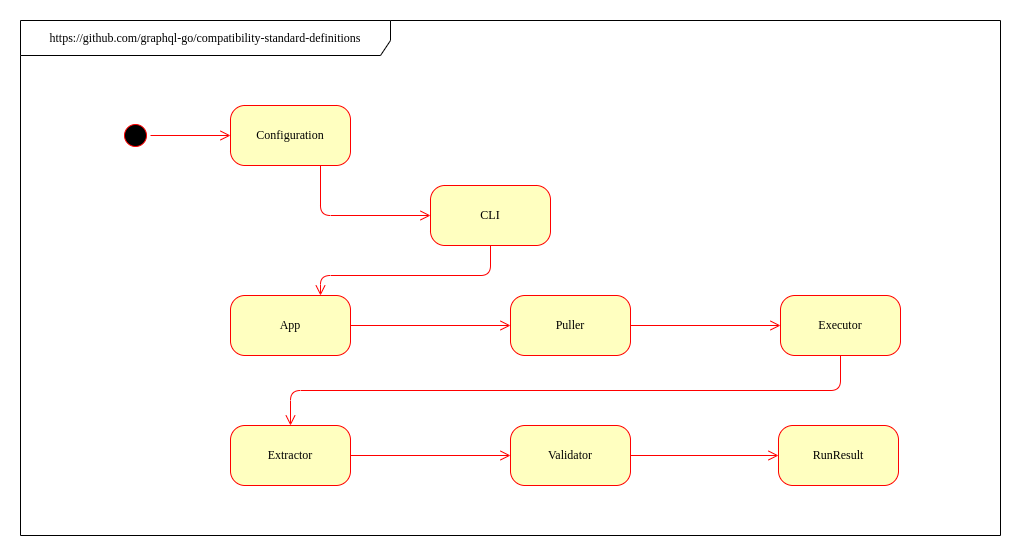

The diagram above was exported from draw.io. Its source (the exported page's mxGraphModel, read from the mxfile embedded in the PNG):
<mxGraphModel dx="794" dy="512" grid="1" gridSize="10" guides="1" tooltips="1" connect="1" arrows="1" fold="1" page="1" pageScale="1" pageWidth="1100" pageHeight="850" background="none" math="0" shadow="0">
  <root>
    <mxCell id="0" />
    <mxCell id="1" parent="0" />
    <mxCell id="2a3bc250acf0617d-8" value="https://github.com/graphql-go/compatibility-standard-definitions" style="shape=umlFrame;whiteSpace=wrap;html=1;rounded=1;shadow=0;comic=0;labelBackgroundColor=none;strokeWidth=1;fontFamily=Verdana;fontSize=12;align=center;width=370;height=35;" parent="1" vertex="1">
      <mxGeometry x="30" y="35" width="980" height="515" as="geometry" />
    </mxCell>
    <mxCell id="382b91b5511bd0f7-1" value="" style="ellipse;html=1;shape=startState;fillColor=#000000;strokeColor=#ff0000;rounded=1;shadow=0;comic=0;labelBackgroundColor=none;fontFamily=Verdana;fontSize=12;fontColor=#000000;align=center;direction=south;" parent="1" vertex="1">
      <mxGeometry x="130" y="135" width="30" height="30" as="geometry" />
    </mxCell>
    <mxCell id="382b91b5511bd0f7-5" value="App" style="rounded=1;whiteSpace=wrap;html=1;arcSize=24;fillColor=#ffffc0;strokeColor=#ff0000;shadow=0;comic=0;labelBackgroundColor=none;fontFamily=Verdana;fontSize=12;fontColor=#000000;align=center;" parent="1" vertex="1">
      <mxGeometry x="240" y="310" width="120" height="60" as="geometry" />
    </mxCell>
    <mxCell id="382b91b5511bd0f7-6" value="Configuration" style="rounded=1;whiteSpace=wrap;html=1;arcSize=24;fillColor=#ffffc0;strokeColor=#ff0000;shadow=0;comic=0;labelBackgroundColor=none;fontFamily=Verdana;fontSize=12;fontColor=#000000;align=center;" parent="1" vertex="1">
      <mxGeometry x="240" y="120" width="120" height="60" as="geometry" />
    </mxCell>
    <mxCell id="382b91b5511bd0f7-7" value="CLI" style="rounded=1;whiteSpace=wrap;html=1;arcSize=24;fillColor=#ffffc0;strokeColor=#ff0000;shadow=0;comic=0;labelBackgroundColor=none;fontFamily=Verdana;fontSize=12;fontColor=#000000;align=center;" parent="1" vertex="1">
      <mxGeometry x="440" y="200" width="120" height="60" as="geometry" />
    </mxCell>
    <mxCell id="382b91b5511bd0f7-9" value="Executor" style="rounded=1;whiteSpace=wrap;html=1;arcSize=24;fillColor=#ffffc0;strokeColor=#ff0000;shadow=0;comic=0;labelBackgroundColor=none;fontFamily=Verdana;fontSize=12;fontColor=#000000;align=center;" parent="1" vertex="1">
      <mxGeometry x="790" y="310" width="120" height="60" as="geometry" />
    </mxCell>
    <mxCell id="382b91b5511bd0f7-10" value="Puller" style="rounded=1;whiteSpace=wrap;html=1;arcSize=24;fillColor=#ffffc0;strokeColor=#ff0000;shadow=0;comic=0;labelBackgroundColor=none;fontFamily=Verdana;fontSize=12;fontColor=#000000;align=center;" parent="1" vertex="1">
      <mxGeometry x="520" y="310" width="120" height="60" as="geometry" />
    </mxCell>
    <mxCell id="2a3bc250acf0617d-9" style="edgeStyle=orthogonalEdgeStyle;html=1;labelBackgroundColor=none;endArrow=open;endSize=8;strokeColor=#ff0000;fontFamily=Verdana;fontSize=12;align=left;" parent="1" source="382b91b5511bd0f7-1" target="382b91b5511bd0f7-6" edge="1">
      <mxGeometry relative="1" as="geometry" />
    </mxCell>
    <mxCell id="2a3bc250acf0617d-10" style="edgeStyle=orthogonalEdgeStyle;html=1;labelBackgroundColor=none;endArrow=open;endSize=8;strokeColor=#ff0000;fontFamily=Verdana;fontSize=12;align=left;entryX=0;entryY=0.5;" parent="1" source="382b91b5511bd0f7-6" target="382b91b5511bd0f7-7" edge="1">
      <mxGeometry relative="1" as="geometry">
        <Array as="points">
          <mxPoint x="330" y="230" />
        </Array>
      </mxGeometry>
    </mxCell>
    <mxCell id="2a3bc250acf0617d-11" style="edgeStyle=orthogonalEdgeStyle;html=1;entryX=0.75;entryY=0;labelBackgroundColor=none;endArrow=open;endSize=8;strokeColor=#ff0000;fontFamily=Verdana;fontSize=12;align=left;exitX=0.5;exitY=1;" parent="1" source="382b91b5511bd0f7-7" target="382b91b5511bd0f7-5" edge="1">
      <mxGeometry relative="1" as="geometry">
        <mxPoint x="520" y="300" as="sourcePoint" />
        <Array as="points">
          <mxPoint x="500" y="290" />
          <mxPoint x="330" y="290" />
        </Array>
      </mxGeometry>
    </mxCell>
    <mxCell id="2a3bc250acf0617d-13" style="edgeStyle=orthogonalEdgeStyle;html=1;exitX=1;exitY=0.5;entryX=0;entryY=0.5;labelBackgroundColor=none;endArrow=open;endSize=8;strokeColor=#ff0000;fontFamily=Verdana;fontSize=12;align=left;" parent="1" source="382b91b5511bd0f7-5" target="382b91b5511bd0f7-10" edge="1">
      <mxGeometry relative="1" as="geometry" />
    </mxCell>
    <mxCell id="2a3bc250acf0617d-15" style="edgeStyle=orthogonalEdgeStyle;html=1;exitX=1;exitY=0.5;entryX=0;entryY=0.5;labelBackgroundColor=none;endArrow=open;endSize=8;strokeColor=#ff0000;fontFamily=Verdana;fontSize=12;align=left;exitDx=0;exitDy=0;entryDx=0;entryDy=0;" parent="1" source="382b91b5511bd0f7-10" target="382b91b5511bd0f7-9" edge="1">
      <mxGeometry relative="1" as="geometry" />
    </mxCell>
    <mxCell id="1DO_z-Mc5xg1JRvrkQRT-1" value="Validator" style="rounded=1;whiteSpace=wrap;html=1;arcSize=24;fillColor=#ffffc0;strokeColor=#ff0000;shadow=0;comic=0;labelBackgroundColor=none;fontFamily=Verdana;fontSize=12;fontColor=#000000;align=center;" parent="1" vertex="1">
      <mxGeometry x="520" y="440" width="120" height="60" as="geometry" />
    </mxCell>
    <mxCell id="1DO_z-Mc5xg1JRvrkQRT-3" value="" style="edgeStyle=elbowEdgeStyle;html=1;labelBackgroundColor=none;endArrow=open;endSize=8;strokeColor=#ff0000;fontFamily=Verdana;fontSize=12;align=left;" parent="1" target="1DO_z-Mc5xg1JRvrkQRT-2" edge="1">
      <mxGeometry relative="1" as="geometry">
        <mxPoint x="850" y="495" as="sourcePoint" />
        <mxPoint x="850" y="370" as="targetPoint" />
      </mxGeometry>
    </mxCell>
    <mxCell id="1DO_z-Mc5xg1JRvrkQRT-2" value="RunResult" style="rounded=1;whiteSpace=wrap;html=1;arcSize=24;fillColor=#ffffc0;strokeColor=#ff0000;shadow=0;comic=0;labelBackgroundColor=none;fontFamily=Verdana;fontSize=12;fontColor=#000000;align=center;" parent="1" vertex="1">
      <mxGeometry x="788" y="440" width="120" height="60" as="geometry" />
    </mxCell>
    <mxCell id="1DO_z-Mc5xg1JRvrkQRT-4" value="Extractor" style="rounded=1;whiteSpace=wrap;html=1;arcSize=24;fillColor=#ffffc0;strokeColor=#ff0000;shadow=0;comic=0;labelBackgroundColor=none;fontFamily=Verdana;fontSize=12;fontColor=#000000;align=center;" parent="1" vertex="1">
      <mxGeometry x="240" y="440" width="120" height="60" as="geometry" />
    </mxCell>
    <mxCell id="GPbQ2m9Ccw2Rm98gn2h3-1" style="edgeStyle=orthogonalEdgeStyle;html=1;exitX=0.5;exitY=1;entryX=0.5;entryY=0;labelBackgroundColor=none;endArrow=open;endSize=8;strokeColor=#ff0000;fontFamily=Verdana;fontSize=12;align=left;exitDx=0;exitDy=0;entryDx=0;entryDy=0;" edge="1" parent="1" source="382b91b5511bd0f7-9" target="1DO_z-Mc5xg1JRvrkQRT-4">
      <mxGeometry relative="1" as="geometry">
        <mxPoint x="650" y="350" as="sourcePoint" />
        <mxPoint x="800" y="350" as="targetPoint" />
      </mxGeometry>
    </mxCell>
    <mxCell id="GPbQ2m9Ccw2Rm98gn2h3-2" style="edgeStyle=orthogonalEdgeStyle;html=1;exitX=1;exitY=0.5;entryX=0;entryY=0.5;labelBackgroundColor=none;endArrow=open;endSize=8;strokeColor=#ff0000;fontFamily=Verdana;fontSize=12;align=left;exitDx=0;exitDy=0;entryDx=0;entryDy=0;" edge="1" parent="1" source="1DO_z-Mc5xg1JRvrkQRT-4" target="1DO_z-Mc5xg1JRvrkQRT-1">
      <mxGeometry relative="1" as="geometry">
        <mxPoint x="860" y="380" as="sourcePoint" />
        <mxPoint x="310" y="450" as="targetPoint" />
      </mxGeometry>
    </mxCell>
    <mxCell id="GPbQ2m9Ccw2Rm98gn2h3-3" style="edgeStyle=orthogonalEdgeStyle;html=1;exitX=1;exitY=0.5;entryX=0;entryY=0.5;labelBackgroundColor=none;endArrow=open;endSize=8;strokeColor=#ff0000;fontFamily=Verdana;fontSize=12;align=left;exitDx=0;exitDy=0;entryDx=0;entryDy=0;" edge="1" parent="1" source="1DO_z-Mc5xg1JRvrkQRT-1" target="1DO_z-Mc5xg1JRvrkQRT-2">
      <mxGeometry relative="1" as="geometry">
        <mxPoint x="370" y="480" as="sourcePoint" />
        <mxPoint x="530" y="480" as="targetPoint" />
      </mxGeometry>
    </mxCell>
  </root>
</mxGraphModel>